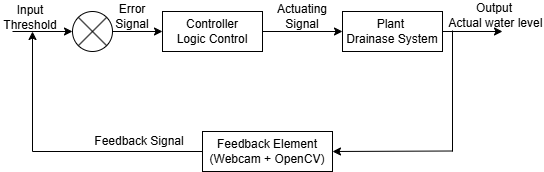

The diagram above was exported from draw.io. Its source (the exported page's mxGraphModel, read from the mxfile embedded in the PNG):
<mxGraphModel dx="553" dy="322" grid="1" gridSize="10" guides="1" tooltips="1" connect="1" arrows="1" fold="1" page="1" pageScale="1" pageWidth="850" pageHeight="1100" math="0" shadow="0">
  <root>
    <mxCell id="0" />
    <mxCell id="1" parent="0" />
    <mxCell id="xiVmkMKywvVefBgL4bI9-1" edge="1" parent="1" style="endArrow=classic;html=1;rounded=0;" target="xiVmkMKywvVefBgL4bI9-2" value="">
      <mxGeometry height="50" relative="1" width="50" as="geometry">
        <mxPoint x="40" y="80" as="sourcePoint" />
        <mxPoint x="100" y="80" as="targetPoint" />
      </mxGeometry>
    </mxCell>
    <mxCell id="xiVmkMKywvVefBgL4bI9-4" edge="1" parent="1" source="xiVmkMKywvVefBgL4bI9-2" style="edgeStyle=orthogonalEdgeStyle;rounded=0;orthogonalLoop=1;jettySize=auto;html=1;" target="xiVmkMKywvVefBgL4bI9-3" value="">
      <mxGeometry relative="1" as="geometry" />
    </mxCell>
    <mxCell id="xiVmkMKywvVefBgL4bI9-2" parent="1" style="shape=sumEllipse;perimeter=ellipsePerimeter;whiteSpace=wrap;html=1;backgroundOutline=1;" value="" vertex="1">
      <mxGeometry height="40" width="40" x="100" y="60" as="geometry" />
    </mxCell>
    <mxCell id="xiVmkMKywvVefBgL4bI9-6" edge="1" parent="1" source="xiVmkMKywvVefBgL4bI9-3" style="edgeStyle=orthogonalEdgeStyle;rounded=0;orthogonalLoop=1;jettySize=auto;html=1;" target="xiVmkMKywvVefBgL4bI9-5" value="">
      <mxGeometry relative="1" as="geometry" />
    </mxCell>
    <mxCell id="xiVmkMKywvVefBgL4bI9-3" parent="1" style="whiteSpace=wrap;html=1;" value="Controller&lt;div&gt;Logic Control&lt;/div&gt;" vertex="1">
      <mxGeometry height="40" width="100" x="190" y="60" as="geometry" />
    </mxCell>
    <mxCell id="xiVmkMKywvVefBgL4bI9-5" parent="1" style="whiteSpace=wrap;html=1;" value="Plant&amp;nbsp;&lt;div&gt;Drainase System&lt;/div&gt;" vertex="1">
      <mxGeometry height="40" width="100" x="370" y="60" as="geometry" />
    </mxCell>
    <mxCell id="xiVmkMKywvVefBgL4bI9-7" edge="1" parent="1" style="endArrow=classic;html=1;rounded=0;" value="">
      <mxGeometry height="50" relative="1" width="50" as="geometry">
        <mxPoint x="470" y="80" as="sourcePoint" />
        <mxPoint x="530" y="80" as="targetPoint" />
      </mxGeometry>
    </mxCell>
    <mxCell id="xiVmkMKywvVefBgL4bI9-8" parent="1" style="whiteSpace=wrap;html=1;" value="Feedback Element&lt;div&gt;(Webcam + OpenCV)&lt;/div&gt;" vertex="1">
      <mxGeometry height="40" width="130" x="230" y="180" as="geometry" />
    </mxCell>
    <mxCell id="xiVmkMKywvVefBgL4bI9-9" edge="1" parent="1" style="endArrow=none;html=1;rounded=0;" value="">
      <mxGeometry height="50" relative="1" width="50" as="geometry">
        <mxPoint x="480" y="200" as="sourcePoint" />
        <mxPoint x="480" y="79" as="targetPoint" />
      </mxGeometry>
    </mxCell>
    <mxCell id="xiVmkMKywvVefBgL4bI9-10" edge="1" parent="1" style="endArrow=classic;html=1;rounded=0;entryX=1;entryY=0.5;entryDx=0;entryDy=0;" target="xiVmkMKywvVefBgL4bI9-8" value="">
      <mxGeometry height="50" relative="1" width="50" as="geometry">
        <mxPoint x="480" y="199.5" as="sourcePoint" />
        <mxPoint x="390" y="199.5" as="targetPoint" />
      </mxGeometry>
    </mxCell>
    <mxCell id="xiVmkMKywvVefBgL4bI9-11" edge="1" parent="1" source="xiVmkMKywvVefBgL4bI9-8" style="endArrow=none;html=1;rounded=0;exitX=0;exitY=0.5;exitDx=0;exitDy=0;" value="">
      <mxGeometry height="50" relative="1" width="50" as="geometry">
        <mxPoint x="260" y="199.5" as="sourcePoint" />
        <mxPoint x="60" y="200" as="targetPoint" />
      </mxGeometry>
    </mxCell>
    <mxCell id="xiVmkMKywvVefBgL4bI9-12" edge="1" parent="1" style="endArrow=classic;html=1;rounded=0;" value="">
      <mxGeometry height="50" relative="1" width="50" as="geometry">
        <mxPoint x="60" y="200" as="sourcePoint" />
        <mxPoint x="60" y="80" as="targetPoint" />
      </mxGeometry>
    </mxCell>
    <mxCell id="xiVmkMKywvVefBgL4bI9-13" parent="1" style="text;html=1;whiteSpace=wrap;strokeColor=none;fillColor=none;align=center;verticalAlign=middle;rounded=0;" value="Input&lt;div&gt;Threshold&lt;/div&gt;" vertex="1">
      <mxGeometry height="30" width="60" x="28" y="51" as="geometry" />
    </mxCell>
    <mxCell id="xiVmkMKywvVefBgL4bI9-14" parent="1" style="text;html=1;whiteSpace=wrap;strokeColor=none;fillColor=none;align=center;verticalAlign=middle;rounded=0;" value="Output&lt;div&gt;&amp;nbsp;Actual water level&lt;/div&gt;" vertex="1">
      <mxGeometry height="30" width="100" x="472" y="49" as="geometry" />
    </mxCell>
    <mxCell id="xiVmkMKywvVefBgL4bI9-15" parent="1" style="text;html=1;whiteSpace=wrap;strokeColor=none;fillColor=none;align=center;verticalAlign=middle;rounded=0;" value="Error Signal" vertex="1">
      <mxGeometry height="30" width="60" x="130" y="50" as="geometry" />
    </mxCell>
    <mxCell id="xiVmkMKywvVefBgL4bI9-16" parent="1" style="text;html=1;whiteSpace=wrap;strokeColor=none;fillColor=none;align=center;verticalAlign=middle;rounded=0;" value="Actuating&lt;div&gt;Signal&lt;/div&gt;" vertex="1">
      <mxGeometry height="30" width="60" x="300" y="50" as="geometry" />
    </mxCell>
    <mxCell id="xiVmkMKywvVefBgL4bI9-17" parent="1" style="text;html=1;whiteSpace=wrap;strokeColor=none;fillColor=none;align=center;verticalAlign=middle;rounded=0;" value="Feedback Signal" vertex="1">
      <mxGeometry height="30" width="100" x="117" y="175" as="geometry" />
    </mxCell>
  </root>
</mxGraphModel>